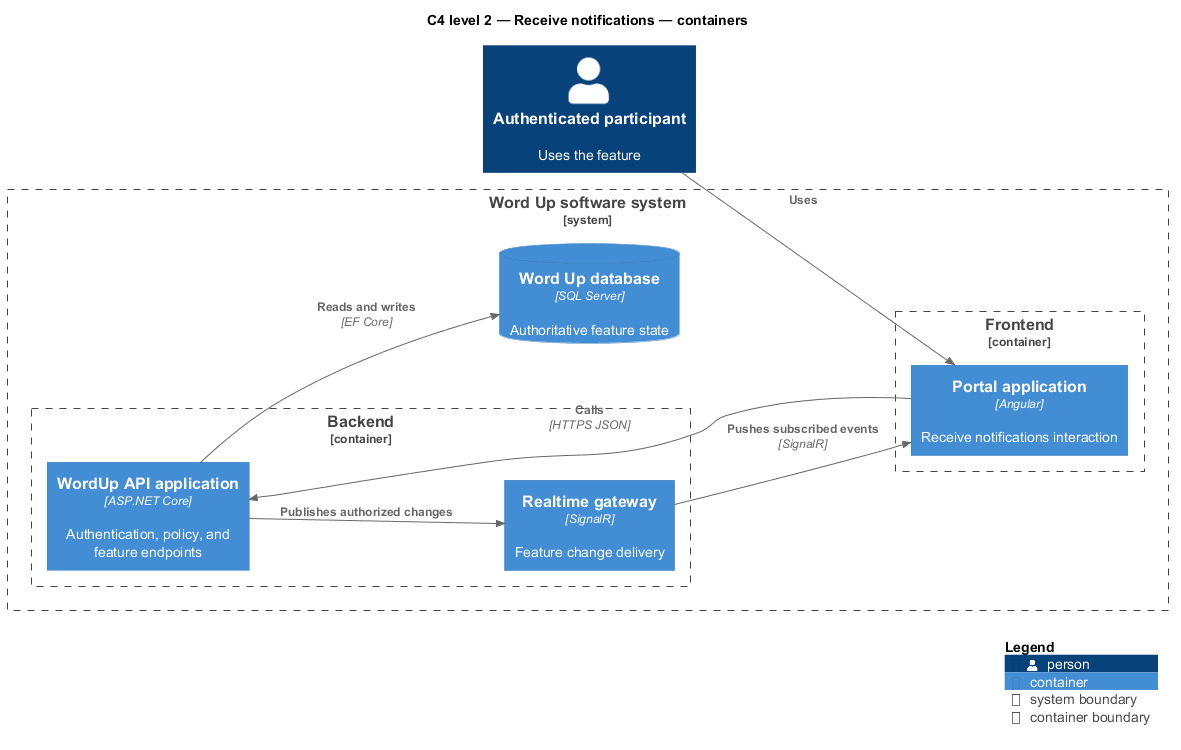

The diagram above was rendered by PlantUML. Its source (embedded in the PNG):
@startuml
!include <C4/C4_Component>
LAYOUT_LEFT_RIGHT()
title C4 level 2 — Receive notifications — containers
Person(primary, "Authenticated participant", "Uses the feature")
System_Boundary(wordup, "Word Up software system") {
  Container_Boundary(frontend, "Frontend") {
    Container(app1, "Portal application", "Angular", "Receive notifications interaction")
  }
  Container_Boundary(backend, "Backend") {
    Container(api, "WordUp API application", "ASP.NET Core", "Authentication, policy, and feature endpoints")
    Container(realtime, "Realtime gateway", "SignalR", "Feature change delivery")
  }
  ContainerDb(db, "Word Up database", "SQL Server", "Authoritative feature state")
}
Rel(primary, app1, "Uses")
Rel(app1, api, "Calls", "HTTPS JSON")
Rel(api, db, "Reads and writes", "EF Core")
Rel(api, realtime, "Publishes authorized changes")
Rel(realtime, app1, "Pushes subscribed events", "SignalR")
SHOW_LEGEND()
@enduml